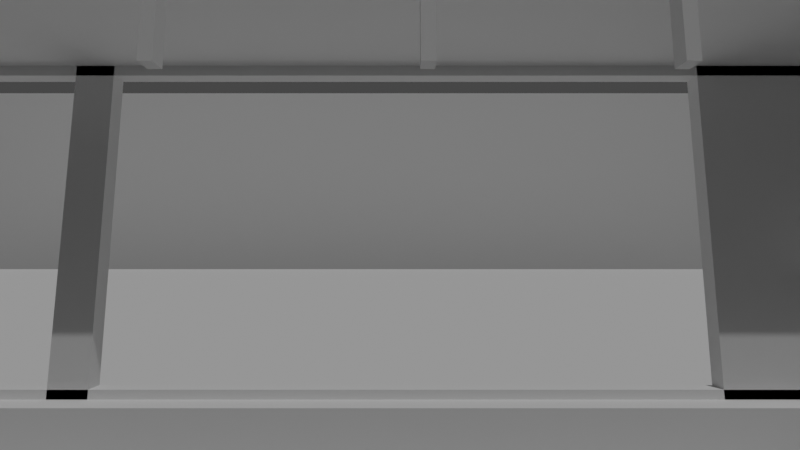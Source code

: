 # Source: lost-in-imagination.blend  (saved by Blender 3.6.11; exported with 4.5.12 LTS)
import bpy
from mathutils import Matrix  # noqa: F401  (used for matrix-valued properties, if any)

bpy.ops.wm.read_factory_settings(use_empty=True)
scene = bpy.context.scene
scene.name = 'Scene'

# ---- collections
col_datas = bpy.data.collections.new('Datas'); scene.collection.children.link(col_datas)
col_lights = bpy.data.collections.new('Lights'); scene.collection.children.link(col_lights)
col_train = bpy.data.collections.new('Train'); scene.collection.children.link(col_train)
col_fields = bpy.data.collections.new('Fields'); scene.collection.children.link(col_fields)

# ---- world
world_world = bpy.data.worlds.new('World'); scene.world = world_world
world_world.use_nodes = True; world_world.node_tree.nodes.clear()
_N = world_world.node_tree.nodes; _L = world_world.node_tree.links
n0 = _N.new('ShaderNodeOutputWorld'); n0.name = 'World Output'; n0.location = (300, 300)
n1 = _N.new('ShaderNodeBackground'); n1.name = 'Background'; n1.location = (10, 300)
n1.inputs[0].default_value = (0.05088, 0.05088, 0.05088, 1.0)
_L.new(n1.outputs[0], n0.inputs[0])
n0.is_active_output = True
world_world.color = (0.05088, 0.05088, 0.05088)
world_world.use_sun_shadow = False
world_world.sun_shadow_jitter_overblur = 0.0

# ---- cameras
cam_camera = bpy.data.cameras.new('Camera')
cam_camera.sensor_fit = 'VERTICAL'
cam_camera.lens = 20.0

# ---- lights
light_sun = bpy.data.lights.new('Sun', 'SUN')
light_sun.transmission_factor = 0.0
light_sun.energy = 1.0

# ---- meshes
me_cube_002 = bpy.data.meshes.new('Cube.002')
me_cube_002.from_pydata([(-0.05341, -0.05341, 0.004512), (-0.1183, -0.1183, 0.9589), (-0.05341, 0.05341, 0.004512), (-0.1183, 0.1183, 0.9589), (0.05341, -0.05341, 0.004512), (0.1183, -0.1183, 0.9589), (0.05341, 0.05341, 0.004512), (0.1183, 0.1183, 0.9589), (-0.1567, -0.1567, 0.8056), (-0.1567, 0.1567, 0.8056), (0.1567, 0.1567, 0.8056), (0.1567, -0.1567, 0.8056), (-0.1675, 0.1675, 0.7051), (0.1675, 0.1675, 0.7051), (0.1675, -0.1675, 0.7051), (-0.1675, -0.1675, 0.7051), (-0.08144, -0.08144, 0.763), (-0.08144, 0.08144, 0.763), (0.08144, 0.08144, 0.763), (0.08144, -0.08144, 0.763), (-0.1567, -0.1567, 0.909), (-0.1567, 0.1567, 0.909), (0.1567, 0.1567, 0.909), (0.1567, -0.1567, 0.909), (-0.1897, 0.1897, 0.2967), (0.1897, 0.1897, 0.2967), (0.1897, -0.1897, 0.2967), (-0.1897, -0.1897, 0.2967), (-0.06658, 0.06658, 0.249), (0.06658, 0.06658, 0.249), (0.06658, -0.06658, 0.249), (-0.06658, -0.06658, 0.249)], [], [(20, 1, 3, 21), (21, 3, 7, 22), (22, 7, 5, 23), (23, 5, 1, 20), (2, 6, 4, 0), (7, 3, 1, 5), (19, 11, 8, 16), (18, 10, 11, 19), (17, 9, 10, 18), (16, 8, 9, 17), (27, 15, 12, 24), (24, 12, 13, 25), (25, 13, 14, 26), (26, 14, 15, 27), (15, 16, 17, 12), (12, 17, 18, 13), (13, 18, 19, 14), (14, 19, 16, 15), (11, 23, 20, 8), (10, 22, 23, 11), (9, 21, 22, 10), (8, 20, 21, 9), (30, 26, 27, 31), (29, 25, 26, 30), (28, 24, 25, 29), (31, 27, 24, 28), (0, 31, 28, 2), (2, 28, 29, 6), (6, 29, 30, 4), (4, 30, 31, 0)])
_uv = me_cube_002.uv_layers.new(name='UVMap')
_uv.uv.foreach_set('vector', [0.621, 0.0, 0.625, 0.0, 0.625, 0.25, 0.621, 0.25, 0.621, 0.25, 0.625, 0.25, 0.625, 0.5, 0.621, 0.5, 0.621, 0.5, 0.625, 0.5, 0.625, 0.75, 0.621, 0.75, 0.621, 0.75, 0.625, 0.75, 0.625, 1.0, 0.621, 1.0, 0.125, 0.5, 0.375, 0.5, 0.375, 0.75, 0.125, 0.75, 0.625, 0.5, 0.875, 0.5, 0.875, 0.75, 0.625, 0.75, 0.5607, 0.75, 0.5713, 0.75, 0.5713, 1.0, 0.5607, 1.0, 0.5607, 0.5, 0.5713, 0.5, 0.5713, 0.75, 0.5607, 0.75, 0.5607, 0.25, 0.5713, 0.25, 0.5713, 0.5, 0.5607, 0.5, 0.5607, 0.0, 0.5713, 0.0, 0.5713, 0.25, 0.5607, 0.25, 0.4481, 0.0, 0.5501, 0.0, 0.5501, 0.25, 0.4481, 0.25, 0.4481, 0.25, 0.5501, 0.25, 0.5501, 0.5, 0.4481, 0.5, 0.4481, 0.5, 0.5501, 0.5, 0.5501, 0.75, 0.4481, 0.75, 0.4481, 0.75, 0.5501, 0.75, 0.5501, 1.0, 0.4481, 1.0, 0.5501, 0.0, 0.5607, 0.0, 0.5607, 0.25, 0.5501, 0.25, 0.5501, 0.25, 0.5607, 0.25, 0.5607, 0.5, 0.5501, 0.5, 0.5501, 0.5, 0.5607, 0.5, 0.5607, 0.75, 0.5501, 0.75, 0.5501, 0.75, 0.5607, 0.75, 0.5607, 1.0, 0.5501, 1.0, 0.5713, 0.75, 0.621, 0.75, 0.621, 1.0, 0.5713, 1.0, 0.5713, 0.5, 0.621, 0.5, 0.621, 0.75, 0.5713, 0.75, 0.5713, 0.25, 0.621, 0.25, 0.621, 0.5, 0.5713, 0.5, 0.5713, 0.0, 0.621, 0.0, 0.621, 0.25, 0.5713, 0.25, 0.4361, 0.75, 0.4481, 0.75, 0.4481, 1.0, 0.4361, 1.0, 0.4361, 0.5, 0.4481, 0.5, 0.4481, 0.75, 0.4361, 0.75, 0.4361, 0.25, 0.4481, 0.25, 0.4481, 0.5, 0.4361, 0.5, 0.4361, 0.0, 0.4481, 0.0, 0.4481, 0.25, 0.4361, 0.25, 0.375, 0.0, 0.4361, 0.0, 0.4361, 0.25, 0.375, 0.25, 0.375, 0.25, 0.4361, 0.25, 0.4361, 0.5, 0.375, 0.5, 0.375, 0.5, 0.4361, 0.5, 0.4361, 0.75, 0.375, 0.75, 0.375, 0.75, 0.4361, 0.75, 0.4361, 1.0, 0.375, 1.0])
me_cube_002.update()
me_cube = bpy.data.meshes.new('Cube')
me_cube.from_pydata([(-6.443, -0.6728, -0.7124), (-6.443, -0.6728, 0.5999), (-6.443, 0.6576, -0.7124), (-6.443, 0.6576, 0.5999), (6.443, -0.6728, -0.7124), (6.443, -0.6728, 0.5999), (6.443, 0.6576, -0.7124), (6.443, 0.6576, 0.5999)], [], [(0, 1, 3, 2), (2, 3, 7, 6), (6, 7, 5, 4), (4, 5, 1, 0), (2, 6, 4, 0), (7, 3, 1, 5)])
_uv = me_cube.uv_layers.new(name='UVMap')
_uv.uv.foreach_set('vector', [0.375, 0.0, 0.625, 0.0, 0.625, 0.25, 0.375, 0.25, 0.375, 0.25, 0.625, 0.25, 0.625, 0.5, 0.375, 0.5, 0.375, 0.5, 0.625, 0.5, 0.625, 0.75, 0.375, 0.75, 0.375, 0.75, 0.625, 0.75, 0.625, 1.0, 0.375, 1.0, 0.125, 0.5, 0.375, 0.5, 0.375, 0.75, 0.125, 0.75, 0.625, 0.5, 0.875, 0.5, 0.875, 0.75, 0.625, 0.75])
me_cube.update()
me_cube_001 = bpy.data.meshes.new('Cube.001')
me_cube_001.from_pydata([(-8.033, -1.02, -1.0), (-8.033, -1.02, 0.3975), (-8.033, 0.6288, -1.0), (-8.033, 0.6288, 0.3975), (8.033, -1.02, -1.0), (8.033, -1.02, 0.3975), (8.033, 0.6288, -1.0), (8.033, 0.6288, 0.3975)], [], [(0, 1, 3, 2), (2, 3, 7, 6), (6, 7, 5, 4), (4, 5, 1, 0), (2, 6, 4, 0), (7, 3, 1, 5)])
_uv = me_cube_001.uv_layers.new(name='UVMap')
_uv.uv.foreach_set('vector', [0.375, 0.0, 0.625, 0.0, 0.625, 0.25, 0.375, 0.25, 0.375, 0.25, 0.625, 0.25, 0.625, 0.5, 0.375, 0.5, 0.375, 0.5, 0.625, 0.5, 0.625, 0.75, 0.375, 0.75, 0.375, 0.75, 0.625, 0.75, 0.625, 1.0, 0.375, 1.0, 0.125, 0.5, 0.375, 0.5, 0.375, 0.75, 0.125, 0.75, 0.625, 0.5, 0.875, 0.5, 0.875, 0.75, 0.625, 0.75])
me_cube_001.update()
me_cube_004 = bpy.data.meshes.new('Cube.004')
me_cube_004.from_pydata([(-0.5, -0.5, -0.5), (-0.5, -0.5, 0.5), (-0.5, 0.5, -0.5), (-0.5, 0.5, 0.5), (0.5, -0.5, -0.5), (0.5, -0.5, 0.5), (0.5, 0.5, -0.5), (0.5, 0.5, 0.5)], [], [(0, 1, 3, 2), (2, 3, 7, 6), (6, 7, 5, 4), (4, 5, 1, 0), (2, 6, 4, 0), (7, 3, 1, 5)])
_uv = me_cube_004.uv_layers.new(name='UVMap')
_uv.uv.foreach_set('vector', [0.375, 0.0, 0.625, 0.0, 0.625, 0.25, 0.375, 0.25, 0.375, 0.25, 0.625, 0.25, 0.625, 0.5, 0.375, 0.5, 0.375, 0.5, 0.625, 0.5, 0.625, 0.75, 0.375, 0.75, 0.375, 0.75, 0.625, 0.75, 0.625, 1.0, 0.375, 1.0, 0.125, 0.5, 0.375, 0.5, 0.375, 0.75, 0.125, 0.75, 0.625, 0.5, 0.875, 0.5, 0.875, 0.75, 0.625, 0.75])
me_cube_004.update()
me_cube_005 = bpy.data.meshes.new('Cube.005')
me_cube_005.from_pydata([(-0.5, -0.5, -0.5), (-0.5, -0.5, 0.5), (-0.5, 0.5, -0.5), (-0.5, 0.5, 0.5), (0.5, -0.5, -0.5), (0.5, -0.5, 0.5), (0.5, 0.5, -0.5), (0.5, 0.5, 0.5)], [], [(0, 1, 3, 2), (2, 3, 7, 6), (6, 7, 5, 4), (4, 5, 1, 0), (2, 6, 4, 0), (7, 3, 1, 5)])
_uv = me_cube_005.uv_layers.new(name='UVMap')
_uv.uv.foreach_set('vector', [0.375, 0.0, 0.625, 0.0, 0.625, 0.25, 0.375, 0.25, 0.375, 0.25, 0.625, 0.25, 0.625, 0.5, 0.375, 0.5, 0.375, 0.5, 0.625, 0.5, 0.625, 0.75, 0.375, 0.75, 0.375, 0.75, 0.625, 0.75, 0.625, 1.0, 0.375, 1.0, 0.125, 0.5, 0.375, 0.5, 0.375, 0.75, 0.125, 0.75, 0.625, 0.5, 0.875, 0.5, 0.875, 0.75, 0.625, 0.75])
me_cube_005.update()
me_cube_007 = bpy.data.meshes.new('Cube.007')
me_cube_007.from_pydata([(-0.5, -0.5, -0.5), (-0.5, -0.5, 0.5), (-0.5, 0.5, -0.5), (-0.5, 0.5, 0.5), (0.5, -0.5, -0.5), (0.5, -0.5, 0.5), (0.5, 0.5, -0.5), (0.5, 0.5, 0.5)], [], [(0, 1, 3, 2), (2, 3, 7, 6), (6, 7, 5, 4), (4, 5, 1, 0), (2, 6, 4, 0), (7, 3, 1, 5)])
_uv = me_cube_007.uv_layers.new(name='UVMap')
_uv.uv.foreach_set('vector', [0.375, 0.0, 0.625, 0.0, 0.625, 0.25, 0.375, 0.25, 0.375, 0.25, 0.625, 0.25, 0.625, 0.5, 0.375, 0.5, 0.375, 0.5, 0.625, 0.5, 0.625, 0.75, 0.375, 0.75, 0.375, 0.75, 0.625, 0.75, 0.625, 1.0, 0.375, 1.0, 0.125, 0.5, 0.375, 0.5, 0.375, 0.75, 0.125, 0.75, 0.625, 0.5, 0.875, 0.5, 0.875, 0.75, 0.625, 0.75])
me_cube_007.update()
me_cube_009 = bpy.data.meshes.new('Cube.009')
me_cube_009.from_pydata([(-0.5, -0.5, -0.5), (-0.5, -0.5, 0.5), (-0.5, 0.5, -0.5), (-0.5, 0.5, 0.5), (0.5, -0.5, -0.5), (0.5, -0.5, 0.5), (0.5, 0.5, -0.5), (0.5, 0.5, 0.5)], [], [(0, 1, 3, 2), (2, 3, 7, 6), (6, 7, 5, 4), (4, 5, 1, 0), (2, 6, 4, 0), (7, 3, 1, 5)])
_uv = me_cube_009.uv_layers.new(name='UVMap')
_uv.uv.foreach_set('vector', [0.375, 0.0, 0.625, 0.0, 0.625, 0.25, 0.375, 0.25, 0.375, 0.25, 0.625, 0.25, 0.625, 0.5, 0.375, 0.5, 0.375, 0.5, 0.625, 0.5, 0.625, 0.75, 0.375, 0.75, 0.375, 0.75, 0.625, 0.75, 0.625, 1.0, 0.375, 1.0, 0.125, 0.5, 0.375, 0.5, 0.375, 0.75, 0.125, 0.75, 0.625, 0.5, 0.875, 0.5, 0.875, 0.75, 0.625, 0.75])
me_cube_009.update()
me_cube_010 = bpy.data.meshes.new('Cube.010')
me_cube_010.from_pydata([(-0.5, -0.5, -0.5), (-0.5, -0.5, 0.5), (-0.5, 0.5, -0.5), (-0.5, 0.5, 0.5), (0.5, -0.5, -0.5), (0.5, -0.5, 0.5), (0.5, 0.5, -0.5), (0.5, 0.5, 0.5)], [], [(0, 1, 3, 2), (2, 3, 7, 6), (6, 7, 5, 4), (4, 5, 1, 0), (2, 6, 4, 0), (7, 3, 1, 5)])
_uv = me_cube_010.uv_layers.new(name='UVMap')
_uv.uv.foreach_set('vector', [0.375, 0.0, 0.625, 0.0, 0.625, 0.25, 0.375, 0.25, 0.375, 0.25, 0.625, 0.25, 0.625, 0.5, 0.375, 0.5, 0.375, 0.5, 0.625, 0.5, 0.625, 0.75, 0.375, 0.75, 0.375, 0.75, 0.625, 0.75, 0.625, 1.0, 0.375, 1.0, 0.125, 0.5, 0.375, 0.5, 0.375, 0.75, 0.125, 0.75, 0.625, 0.5, 0.875, 0.5, 0.875, 0.75, 0.625, 0.75])
me_cube_010.update()
me_cube_012 = bpy.data.meshes.new('Cube.012')
me_cube_012.from_pydata([(-0.5, -0.5, -0.5), (-0.5, -0.5, 0.5), (-0.5, 0.5, -0.5), (-0.5, 0.5, 0.5), (0.5, -0.5, -0.5), (0.5, -0.5, 0.5), (0.5, 0.5, -0.5), (0.5, 0.5, 0.5)], [], [(0, 1, 3, 2), (2, 3, 7, 6), (6, 7, 5, 4), (4, 5, 1, 0), (2, 6, 4, 0), (7, 3, 1, 5)])
_uv = me_cube_012.uv_layers.new(name='UVMap')
_uv.uv.foreach_set('vector', [0.375, 0.0, 0.625, 0.0, 0.625, 0.25, 0.375, 0.25, 0.375, 0.25, 0.625, 0.25, 0.625, 0.5, 0.375, 0.5, 0.375, 0.5, 0.625, 0.5, 0.625, 0.75, 0.375, 0.75, 0.375, 0.75, 0.625, 0.75, 0.625, 1.0, 0.375, 1.0, 0.125, 0.5, 0.375, 0.5, 0.375, 0.75, 0.125, 0.75, 0.625, 0.5, 0.875, 0.5, 0.875, 0.75, 0.625, 0.75])
me_cube_012.update()
me_cube_013 = bpy.data.meshes.new('Cube.013')
me_cube_013.from_pydata([(-0.5, -0.5, -0.5), (-0.5, -0.5, 0.5), (-0.5, 0.5, -0.5), (-0.5, 0.5, 0.5), (0.5, -0.5, -0.5), (0.5, -0.5, 0.5), (0.5, 0.5, -0.5), (0.5, 0.5, 0.5)], [], [(0, 1, 3, 2), (2, 3, 7, 6), (6, 7, 5, 4), (4, 5, 1, 0), (2, 6, 4, 0), (7, 3, 1, 5)])
_uv = me_cube_013.uv_layers.new(name='UVMap')
_uv.uv.foreach_set('vector', [0.375, 0.0, 0.625, 0.0, 0.625, 0.25, 0.375, 0.25, 0.375, 0.25, 0.625, 0.25, 0.625, 0.5, 0.375, 0.5, 0.375, 0.5, 0.625, 0.5, 0.625, 0.75, 0.375, 0.75, 0.375, 0.75, 0.625, 0.75, 0.625, 1.0, 0.375, 1.0, 0.125, 0.5, 0.375, 0.5, 0.375, 0.75, 0.125, 0.75, 0.625, 0.5, 0.875, 0.5, 0.875, 0.75, 0.625, 0.75])
me_cube_013.update()
me_cube_018 = bpy.data.meshes.new('Cube.018')
me_cube_018.from_pydata([(-0.5, -0.5, -0.5), (-0.5, -0.5, 0.5), (-0.5, 0.5, -0.5), (-0.5, 0.5, 0.5), (0.5, -0.5, -0.5), (0.5, -0.5, 0.5), (0.5, 0.5, -0.5), (0.5, 0.5, 0.5)], [], [(0, 1, 3, 2), (2, 3, 7, 6), (6, 7, 5, 4), (4, 5, 1, 0), (2, 6, 4, 0), (7, 3, 1, 5)])
_uv = me_cube_018.uv_layers.new(name='UVMap')
_uv.uv.foreach_set('vector', [0.375, 0.0, 0.625, 0.0, 0.625, 0.25, 0.375, 0.25, 0.375, 0.25, 0.625, 0.25, 0.625, 0.5, 0.375, 0.5, 0.375, 0.5, 0.625, 0.5, 0.625, 0.75, 0.375, 0.75, 0.375, 0.75, 0.625, 0.75, 0.625, 1.0, 0.375, 1.0, 0.125, 0.5, 0.375, 0.5, 0.375, 0.75, 0.125, 0.75, 0.625, 0.5, 0.875, 0.5, 0.875, 0.75, 0.625, 0.75])
me_cube_018.update()
me_cube_019 = bpy.data.meshes.new('Cube.019')
me_cube_019.from_pydata([(-0.5, -0.5, -0.5), (-0.5, -0.5, 0.5), (-0.5, 0.5, -0.5), (-0.5, 0.5, 0.5), (0.5, -0.5, -0.5), (0.5, -0.5, 0.5), (0.5, 0.5, -0.5), (0.5, 0.5, 0.5)], [], [(0, 1, 3, 2), (2, 3, 7, 6), (6, 7, 5, 4), (4, 5, 1, 0), (2, 6, 4, 0), (7, 3, 1, 5)])
_uv = me_cube_019.uv_layers.new(name='UVMap')
_uv.uv.foreach_set('vector', [0.375, 0.0, 0.625, 0.0, 0.625, 0.25, 0.375, 0.25, 0.375, 0.25, 0.625, 0.25, 0.625, 0.5, 0.375, 0.5, 0.375, 0.5, 0.625, 0.5, 0.625, 0.75, 0.375, 0.75, 0.375, 0.75, 0.625, 0.75, 0.625, 1.0, 0.375, 1.0, 0.125, 0.5, 0.375, 0.5, 0.375, 0.75, 0.125, 0.75, 0.625, 0.5, 0.875, 0.5, 0.875, 0.75, 0.625, 0.75])
me_cube_019.update()
me_cube_011 = bpy.data.meshes.new('Cube.011')
me_cube_011.from_pydata([(-0.5, -0.5, -0.5), (-0.5, -0.5, 0.5), (-0.5, 0.5, -0.5), (-0.5, 0.5, 0.5), (0.5, -0.5, -0.5), (0.5, -0.5, 0.5), (0.5, 0.5, -0.5), (0.5, 0.5, 0.5)], [], [(0, 1, 3, 2), (2, 3, 7, 6), (6, 7, 5, 4), (4, 5, 1, 0), (2, 6, 4, 0), (7, 3, 1, 5)])
_uv = me_cube_011.uv_layers.new(name='UVMap')
_uv.uv.foreach_set('vector', [0.375, 0.0, 0.625, 0.0, 0.625, 0.25, 0.375, 0.25, 0.375, 0.25, 0.625, 0.25, 0.625, 0.5, 0.375, 0.5, 0.375, 0.5, 0.625, 0.5, 0.625, 0.75, 0.375, 0.75, 0.375, 0.75, 0.625, 0.75, 0.625, 1.0, 0.375, 1.0, 0.125, 0.5, 0.375, 0.5, 0.375, 0.75, 0.125, 0.75, 0.625, 0.5, 0.875, 0.5, 0.875, 0.75, 0.625, 0.75])
me_cube_011.update()
me_cube_003 = bpy.data.meshes.new('Cube.003')
me_cube_003.from_pydata([(-0.5, -0.5, -0.5), (-0.5, -0.5, 0.5), (-0.5, 0.5, -0.5), (-0.5, 0.5, 0.5), (0.5, -0.5, -0.5), (0.5, -0.5, 0.5), (0.5, 0.5, -0.5), (0.5, 0.5, 0.5)], [], [(0, 1, 3, 2), (2, 3, 7, 6), (6, 7, 5, 4), (4, 5, 1, 0), (2, 6, 4, 0), (7, 3, 1, 5)])
_uv = me_cube_003.uv_layers.new(name='UVMap')
_uv.uv.foreach_set('vector', [0.375, 0.0, 0.625, 0.0, 0.625, 0.25, 0.375, 0.25, 0.375, 0.25, 0.625, 0.25, 0.625, 0.5, 0.375, 0.5, 0.375, 0.5, 0.625, 0.5, 0.625, 0.75, 0.375, 0.75, 0.375, 0.75, 0.625, 0.75, 0.625, 1.0, 0.375, 1.0, 0.125, 0.5, 0.375, 0.5, 0.375, 0.75, 0.125, 0.75, 0.625, 0.5, 0.875, 0.5, 0.875, 0.75, 0.625, 0.75])
me_cube_003.update()
me_cube_008 = bpy.data.meshes.new('Cube.008')
me_cube_008.from_pydata([(-5.003, -0.5, -0.5), (-5.003, -0.5, 0.5), (-5.003, 0.5, -0.5), (-5.003, 0.5, 0.5), (5.003, -0.5, -0.5), (5.003, -0.5, 0.5), (5.003, 0.5, -0.5), (5.003, 0.5, 0.5)], [], [(0, 1, 3, 2), (2, 3, 7, 6), (6, 7, 5, 4), (4, 5, 1, 0), (2, 6, 4, 0), (7, 3, 1, 5)])
_uv = me_cube_008.uv_layers.new(name='UVMap')
_uv.uv.foreach_set('vector', [0.375, 0.0, 0.625, 0.0, 0.625, 0.25, 0.375, 0.25, 0.375, 0.25, 0.625, 0.25, 0.625, 0.5, 0.375, 0.5, 0.375, 0.5, 0.625, 0.5, 0.625, 0.75, 0.375, 0.75, 0.375, 0.75, 0.625, 0.75, 0.625, 1.0, 0.375, 1.0, 0.125, 0.5, 0.375, 0.5, 0.375, 0.75, 0.125, 0.75, 0.625, 0.5, 0.875, 0.5, 0.875, 0.75, 0.625, 0.75])
me_cube_008.update()

# ---- objects
ob_camera = bpy.data.objects.new('Camera', cam_camera)
ob_cameratarget = bpy.data.objects.new('CameraTarget', None)
ob_cameratargetdof = bpy.data.objects.new('CameraTargetDof', None)
ob_cube_002 = bpy.data.objects.new('Cube.002', me_cube_002)
ob_skybox = bpy.data.objects.new('Skybox', None)
ob_sun = bpy.data.objects.new('Sun', light_sun)
ob_cube = bpy.data.objects.new('Cube', me_cube)
ob_cube_001 = bpy.data.objects.new('Cube.001', me_cube_001)
ob_cube_003 = bpy.data.objects.new('Cube.003', me_cube_004)
ob_cube_004 = bpy.data.objects.new('Cube.004', me_cube_005)
ob_cube_006 = bpy.data.objects.new('Cube.006', me_cube_007)
ob_cube_008 = bpy.data.objects.new('Cube.008', me_cube_009)
ob_cube_009 = bpy.data.objects.new('Cube.009', me_cube_010)
ob_cube_005 = bpy.data.objects.new('Cube.005', me_cube_012)
ob_cube_010 = bpy.data.objects.new('Cube.010', me_cube_013)
ob_cube_011 = bpy.data.objects.new('Cube.011', me_cube_018)
ob_cube_012 = bpy.data.objects.new('Cube.012', me_cube_019)
ob_train = bpy.data.objects.new('Train', None)
ob_cube_013 = bpy.data.objects.new('Cube.013', me_cube_011)
ob_field1 = bpy.data.objects.new('Field1', None)
ob_cube_007 = bpy.data.objects.new('Cube.007', me_cube_003)
ob_trees = bpy.data.objects.new('Trees', None)
ob_trees_001 = bpy.data.objects.new('Trees.001', None)
ob_terrain = bpy.data.objects.new('Terrain', me_cube_008)
ob_trees_002 = bpy.data.objects.new('Trees.002', None)
ob_trees_003 = bpy.data.objects.new('Trees.003', None)
ob_trees_004 = bpy.data.objects.new('Trees.004', None)
ob_utilitypoles = bpy.data.objects.new('UtilityPoles', None)

# ---- transforms, parenting, visibility, modifiers, constraints
ob_camera.location = (1.57e-17, -1.34, 1.196)
ob_camera.rotation_euler = (1.571, -0.0, 0.0)
_c = ob_camera.constraints.new('TRACK_TO'); _c.name = 'Track To'
_c.target = ob_cameratarget
ob_cameratarget.location = (-4.763e-17, 0.01716, 1.336)
ob_cameratargetdof.location = (-6.132e-16, 11.67, -1.184)
ob_cube_002.location = (2.286e-18, -1.425, 0.0103)
ob_cube_002.scale = (1.0, 1.0, 1.7)
ob_skybox.location = (0.0, 0.0, 0.0)
ob_skybox.empty_display_type = 'SPHERE'
ob_sun.location = (8.467, 25.82, 17.91)
ob_sun.rotation_euler = (0.381, -0.01143, 0.4789)
ob_cube.parent = ob_train
ob_cube.location = (-1.453, 2.005, -1.424)
ob_cube.scale = (0.4511, 0.06988, 0.3307)
ob_cube_001.parent = ob_train
ob_cube_001.location = (-1.453, 1.843, -1.693)
ob_cube_001.scale = (0.3618, 0.2988, 0.2652)
ob_cube_003.parent = ob_train
ob_cube_003.location = (1.491, 2.059, -0.6556)
ob_cube_003.scale = (0.7659, 0.04904, 2.61)
ob_cube_004.parent = ob_train
ob_cube_004.location = (-1.144, 2.059, -0.6723)
ob_cube_004.scale = (0.1418, 0.04904, 2.61)
ob_cube_006.parent = ob_train
ob_cube_006.location = (-1.236, 2.059, 0.3175)
ob_cube_006.scale = (6.217, 0.04904, 0.7616)
ob_cube_008.parent = ob_train
ob_cube_008.location = (1.519, 1.668, -1.391)
ob_cube_008.scale = (0.09019, 0.7291, 1.144)
ob_cube_009.parent = ob_train
ob_cube_009.location = (-1.236, 1.869, 0.0)
ob_cube_009.scale = (6.217, 0.3791, 0.04969)
ob_cube_005.parent = ob_train
ob_cube_005.location = (-1.437, 2.059, -1.574)
ob_cube_005.scale = (5.925, 0.04904, 0.7616)
ob_cube_010.parent = ob_train
ob_cube_010.location = (0.4716, 1.284, -0.1087)
ob_cube_010.scale = (0.02515, 0.02686, 0.6579)
ob_cube_011.parent = ob_train
ob_cube_011.location = (0.04325, 1.284, -0.1087)
ob_cube_011.scale = (0.02515, 0.02686, 0.6579)
ob_cube_012.parent = ob_train
ob_cube_012.location = (-0.4152, 1.284, -0.1087)
ob_cube_012.scale = (0.02515, 0.02686, 0.6579)
ob_train.location = (0.003086, -2.037, 1.959)
ob_cube_013.parent = ob_field1
ob_cube_013.location = (-256.1, -21.01, 3.287)
ob_cube_013.scale = (42.33, 0.09704, 9.636)
ob_field1.location = (-43.11, 21.83, -1.0)
ob_cube_007.parent = ob_field1
ob_cube_007.location = (0.0, 61.0, -0.3676)
ob_cube_007.scale = (500.0, 164.5, 0.2636)
ob_trees.parent = ob_field1
ob_trees.location = (-2.698e-16, 17.13, -0.2151)
ob_trees_001.parent = ob_field1
ob_trees_001.location = (-6.232, -15.17, -0.2151)
ob_terrain.parent = ob_field1
ob_terrain.matrix_parent_inverse = Matrix(((1.0, -0.0, 0.0, 3.164), (-0.0, 1.0, -0.0, -21.83), (0.0, -0.0, 1.0, 1.0), (-0.0, 0.0, -0.0, 1.0)))
ob_terrain.location = (-3.629, 291.4, 54.08)
ob_terrain.scale = (115.7, 115.7, 115.7)
ob_trees_002.parent = ob_field1
ob_trees_002.location = (2.908, 44.9, -0.2151)
ob_trees_003.parent = ob_field1
ob_trees_003.location = (5.421, 91.96, -0.2151)
ob_trees_004.parent = ob_field1
ob_trees_004.location = (6.563, 139.2, -0.2151)
ob_utilitypoles.parent = ob_field1
ob_utilitypoles.location = (-1.097, -11.85, -0.3744)

# ---- collection membership
col_datas.objects.link(ob_camera)
col_datas.objects.link(ob_cameratarget)
col_datas.objects.link(ob_cameratargetdof)
col_datas.objects.link(ob_cube_002)
col_datas.objects.link(ob_skybox)
col_lights.objects.link(ob_sun)
col_train.objects.link(ob_cube)
col_train.objects.link(ob_cube_001)
col_train.objects.link(ob_cube_003)
col_train.objects.link(ob_cube_004)
col_train.objects.link(ob_cube_006)
col_train.objects.link(ob_cube_008)
col_train.objects.link(ob_cube_009)
col_train.objects.link(ob_cube_005)
col_train.objects.link(ob_cube_010)
col_train.objects.link(ob_cube_011)
col_train.objects.link(ob_cube_012)
col_train.objects.link(ob_train)
col_train.objects.link(ob_cube_013)
col_fields.objects.link(ob_field1)
col_fields.objects.link(ob_cube_007)
col_fields.objects.link(ob_trees)
col_fields.objects.link(ob_trees_001)
col_fields.objects.link(ob_terrain)
col_fields.objects.link(ob_trees_002)
col_fields.objects.link(ob_trees_003)
col_fields.objects.link(ob_trees_004)
col_fields.objects.link(ob_utilitypoles)

# ---- scene / render settings (as saved in the file)
scene.camera = ob_camera
scene.frame_start = 1; scene.frame_end = 5761; scene.frame_set(1122)
scene.render.engine = 'BLENDER_EEVEE_NEXT'
scene.render.fps = 30
scene.cycles.sampling_pattern = 'TABULATED_SOBOL'
scene.cycles.use_light_tree = False
scene.view_settings.view_transform = 'Filmic'
bpy.context.view_layer.update()
